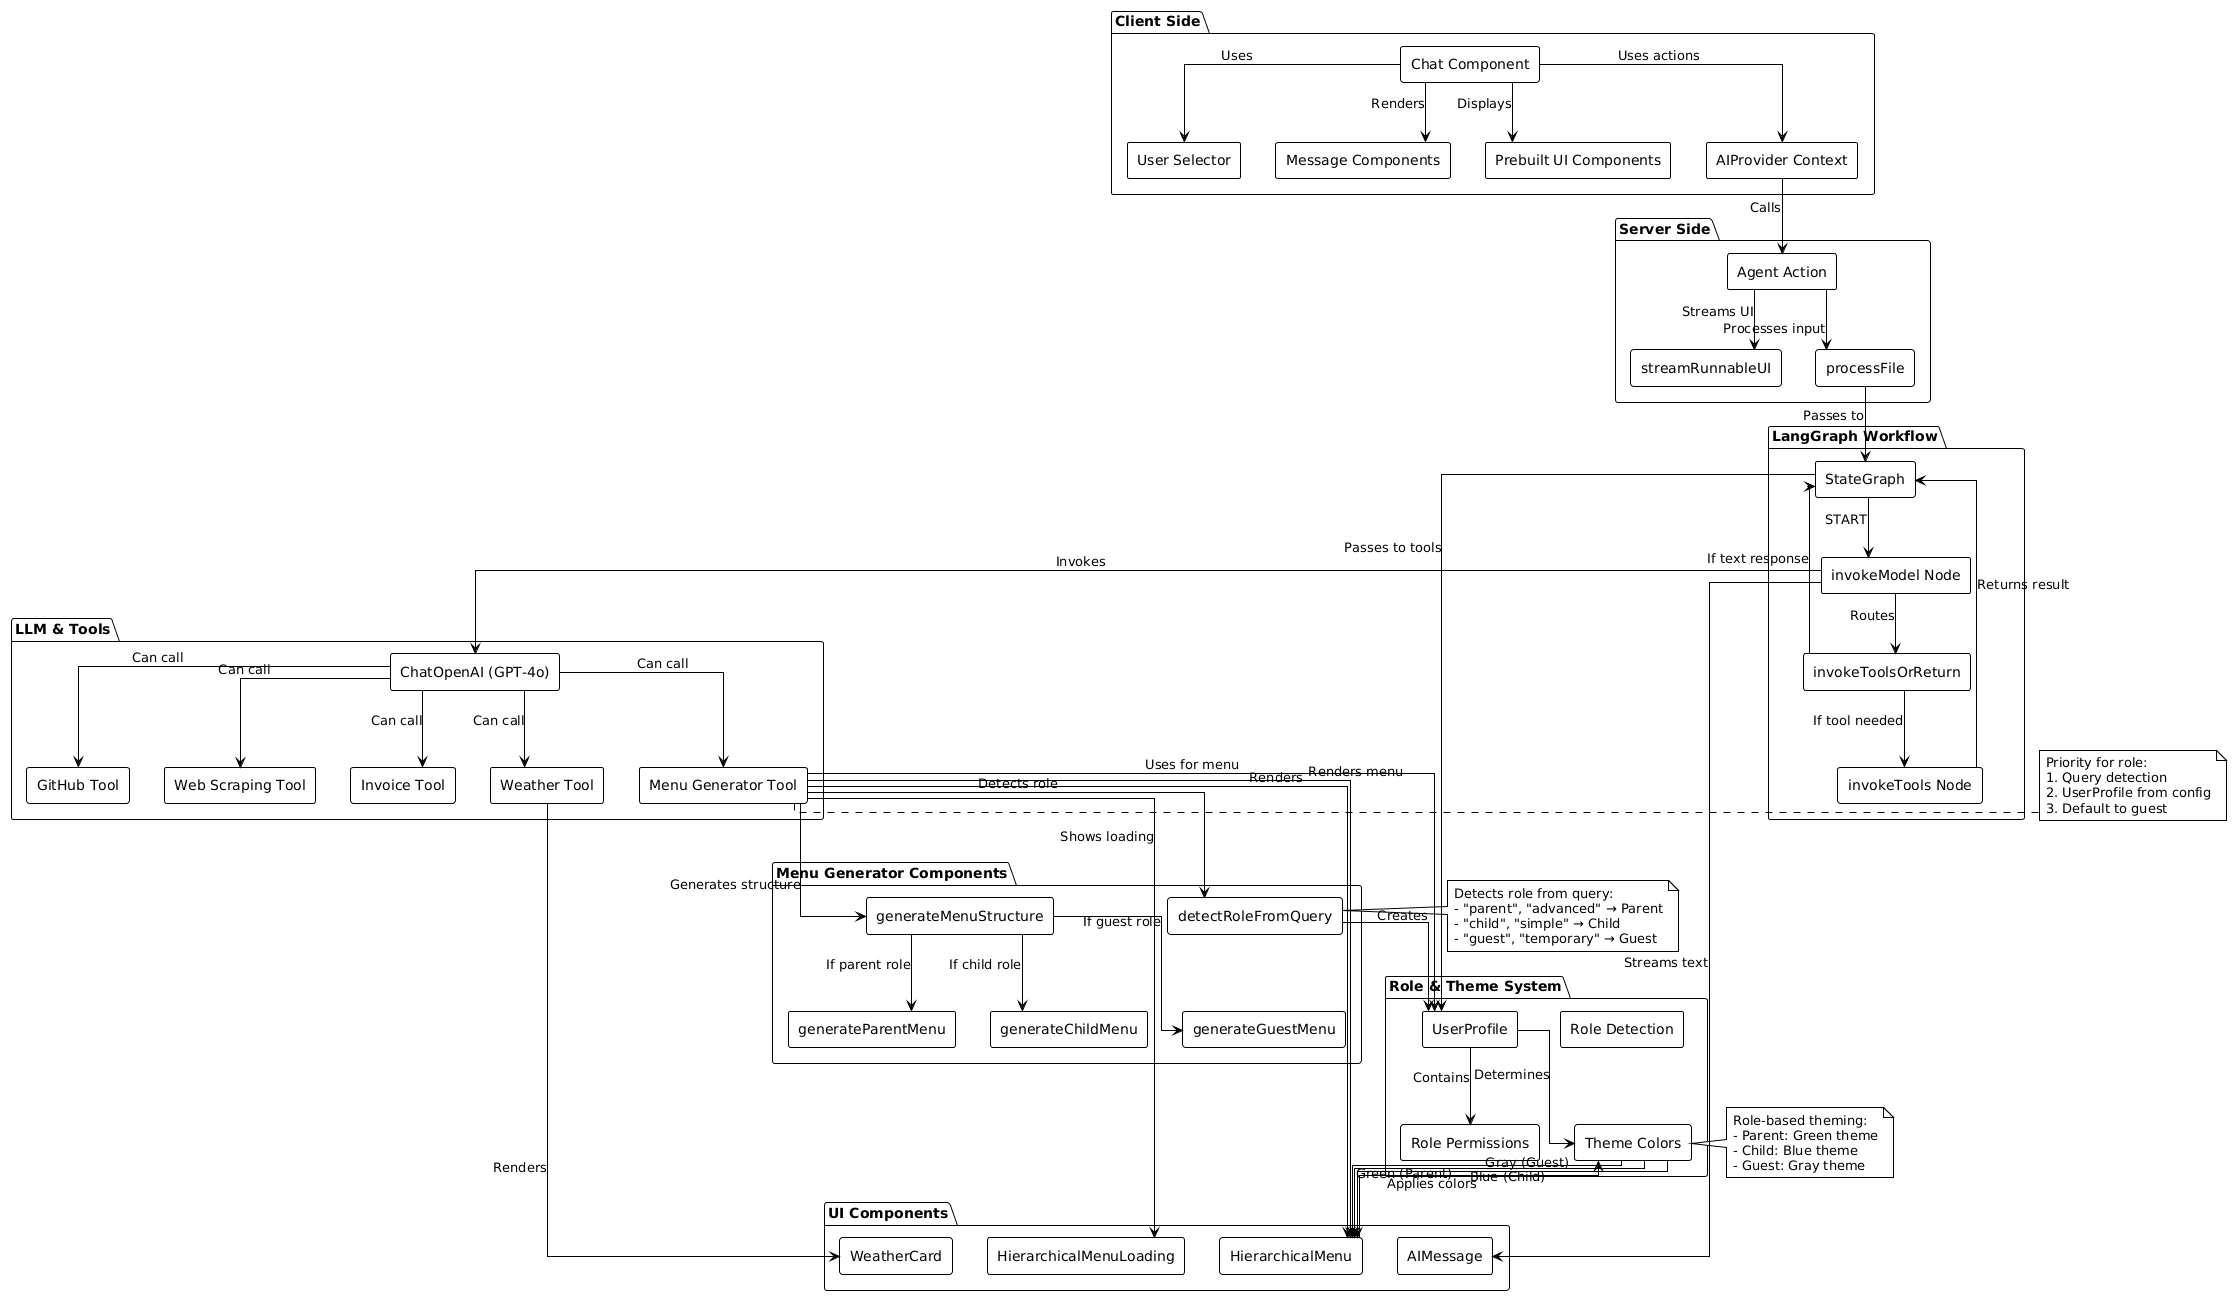

The diagram above was rendered by PlantUML. Its source (embedded in the PNG):
@startuml
!theme plain
skinparam backgroundColor #FFFFFF
skinparam componentStyle rectangle
skinparam linetype ortho

package "Client Side" {
  [Chat Component] as Chat
  [User Selector] as UserSelector
  [Message Components] as Messages
  [Prebuilt UI Components] as PrebuiltUI
  [AIProvider Context] as AIProvider
}

package "Server Side" {
  [Agent Action] as Agent
  [streamRunnableUI] as StreamUI
  [processFile] as ProcessFile
}

package "LangGraph Workflow" {
  [StateGraph] as Graph
  [invokeModel Node] as ModelNode
  [invokeTools Node] as ToolsNode
  [invokeToolsOrReturn] as Conditional
}

package "LLM & Tools" {
  [ChatOpenAI (GPT-4o)] as LLM
  [Weather Tool] as Weather
  [GitHub Tool] as GitHub
  [Web Scraping Tool] as Web
  [Invoice Tool] as Invoice
  [Menu Generator Tool] as MenuGen
}

package "Menu Generator Components" {
  [detectRoleFromQuery] as RoleDetect
  [generateMenuStructure] as GenMenu
  [generateParentMenu] as ParentMenu
  [generateChildMenu] as ChildMenu
  [generateGuestMenu] as GuestMenu
}

package "UI Components" {
  [HierarchicalMenu] as HierMenu
  [HierarchicalMenuLoading] as MenuLoading
  [WeatherCard] as WeatherCard
  [AIMessage] as AIMessage
}

package "Role & Theme System" {
  [UserProfile] as UserProfile
  [Role Permissions] as Permissions
  [Theme Colors] as Theme
  [Role Detection] as RoleDet
}

' Client Side Connections
Chat --> UserSelector : Uses
Chat --> Messages : Renders
Chat --> PrebuiltUI : Displays
Chat --> AIProvider : Uses actions
AIProvider --> Agent : Calls

' Server Side Connections
Agent --> ProcessFile : Processes input
Agent --> StreamUI : Streams UI
ProcessFile --> Graph : Passes to

' LangGraph Workflow
Graph --> ModelNode : START
ModelNode --> Conditional : Routes
Conditional --> ToolsNode : If tool needed
Conditional --> Graph : If text response
ToolsNode --> Graph : Returns result

' LLM & Tools
ModelNode --> LLM : Invokes
LLM --> Weather : Can call
LLM --> GitHub : Can call
LLM --> Web : Can call
LLM --> Invoice : Can call
LLM --> MenuGen : Can call

' Menu Generator Flow
MenuGen --> RoleDetect : Detects role
MenuGen --> GenMenu : Generates structure
GenMenu --> ParentMenu : If parent role
GenMenu --> ChildMenu : If child role
GenMenu --> GuestMenu : If guest role
MenuGen --> HierMenu : Renders menu
MenuGen --> MenuLoading : Shows loading

' Role System
UserProfile --> Permissions : Contains
UserProfile --> Theme : Determines
RoleDetect --> UserProfile : Creates
Graph --> UserProfile : Passes to tools
MenuGen --> UserProfile : Uses for menu

' UI Components
Weather --> WeatherCard : Renders
MenuGen --> HierMenu : Renders
ModelNode --> AIMessage : Streams text
HierMenu --> Theme : Applies colors

' Theme Application
Theme --> HierMenu : Green (Parent)
Theme --> HierMenu : Blue (Child)
Theme --> HierMenu : Gray (Guest)

note right of RoleDetect
  Detects role from query:
  - "parent", "advanced" → Parent
  - "child", "simple" → Child
  - "guest", "temporary" → Guest
end note

note right of Theme
  Role-based theming:
  - Parent: Green theme
  - Child: Blue theme
  - Guest: Gray theme
end note

note right of MenuGen
  Priority for role:
  1. Query detection
  2. UserProfile from config
  3. Default to guest
end note
@enduml